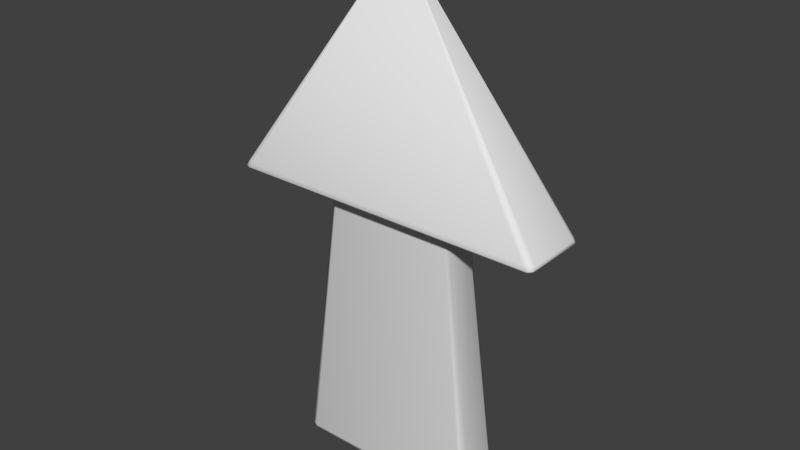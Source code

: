# Source: Arrow.blend  (saved by Blender 2.75.0; exported with 4.5.12 LTS)
import bpy
from mathutils import Matrix  # noqa: F401  (used for matrix-valued properties, if any)

bpy.ops.wm.read_factory_settings(use_empty=True)
scene = bpy.context.scene
scene.name = 'Scene'

# ---- collections
col_collection_1 = bpy.data.collections.new('Collection 1'); scene.collection.children.link(col_collection_1)

# ---- materials (node trees are filled in below, after node groups)
mat_material = bpy.data.materials.new('Material')
mat_material.alpha_threshold = 0.0
mat_material.use_transparent_shadow = False
mat_material.roughness = 0.5
mat_material.line_color = (0.0, 0.0, 0.0, 1.0)

# ---- material node trees

# ---- world
world_world = bpy.data.worlds.new('World'); scene.world = world_world
world_world.color = (0.05088, 0.05088, 0.05088)
world_world.use_sun_shadow = False
world_world.sun_shadow_jitter_overblur = 0.0
world_world.cycles.sampling_method = 'MANUAL'
world_world.cycles.sample_map_resolution = 256

# ---- meshes
me_cube = bpy.data.meshes.new('Cube')
me_cube.from_pydata([(-0.1415, -0.03404, 0.08178), (-0.2078, -0.05, -0.5), (0.2078, -0.05, -0.5), (0.1415, -0.03404, 0.08178), (-0.1415, 0.03404, 0.08178), (-0.2078, 0.05, -0.5), (0.2078, 0.05, -0.5), (0.1415, 0.03404, 0.08178), (-0.3465, -0.07361, 0.08896), (0.3465, -0.07361, 0.08896), (-0.3465, 0.07361, 0.08896), (0.3465, 0.07361, 0.08896), (-1.037e-07, -4.405e-08, 0.5835), (-1.037e-07, -4.405e-08, 0.5835), (-1.037e-07, -4.405e-08, 0.5835), (-1.037e-07, -4.405e-08, 0.5835)], [], [(0, 1, 2, 3), (4, 7, 6, 5), (0, 4, 5, 1), (1, 5, 6, 2), (2, 6, 7, 3), (4, 0, 8, 10), (11, 10, 14, 15), (7, 4, 10, 11), (3, 7, 11, 9), (0, 3, 9, 8), (14, 12, 13, 15), (10, 8, 12, 14), (9, 11, 15, 13), (8, 9, 13, 12)])
me_cube.polygons.foreach_set('use_smooth', [True] * 14)
_uv = me_cube.uv_layers.new(name='UVMap')
_uv.uv.foreach_set('vector', [0.7041, 0.537, 0.7999, 2.435e-07, 0.2001, 2.435e-07, 0.2959, 0.537, 0.7041, 0.537, 0.2959, 0.537, 0.2001, 4.87e-07, 0.7999, 0.0, 0.7041, 0.537, 0.7041, 0.537, 0.7999, 0.0, 0.7999, 2.435e-07, 0.7999, 2.435e-07, 0.7999, 0.0, 0.2001, 4.87e-07, 0.2001, 2.435e-07, 0.2001, 2.435e-07, 0.2001, 4.87e-07, 0.2959, 0.537, 0.2959, 0.537, 0.7041, 0.537, 0.7041, 0.537, 1.0, 0.5436, 1.0, 0.5436, 0.0, 0.5436, 1.0, 0.5436, 0.5, 1.0, 0.5, 1.0, 0.2959, 0.537, 0.7041, 0.537, 1.0, 0.5436, 0.0, 0.5436, 0.2959, 0.537, 0.2959, 0.537, 0.0, 0.5436, 1.904e-07, 0.5436, 0.7041, 0.537, 0.2959, 0.537, 1.904e-07, 0.5436, 1.0, 0.5436, 0.5, 1.0, 0.5, 1.0, 0.5, 1.0, 0.5, 1.0, 1.0, 0.5436, 1.0, 0.5436, 0.5, 1.0, 0.5, 1.0, 1.904e-07, 0.5436, 0.0, 0.5436, 0.5, 1.0, 0.5, 1.0, 1.0, 0.5436, 1.904e-07, 0.5436, 0.5, 1.0, 0.5, 1.0])
me_cube.materials.append(mat_material)
me_cube.use_remesh_preserve_volume = False
me_cube.use_remesh_preserve_attributes = False
me_cube.use_mirror_vertex_groups = False
me_cube.update()

# ---- objects
ob_arrow = bpy.data.objects.new('Arrow', me_cube)

# ---- transforms, parenting, visibility, modifiers, constraints
ob_arrow.location = (0.0, 0.0, 0.0)
ob_arrow.lock_rotations_4d = False
ob_arrow.empty_display_type = 'ARROWS'
ob_arrow.lineart.crease_threshold = 0.0
_m = ob_arrow.modifiers.new('Bevel', 'BEVEL')
_m.width = 0.0125
_m.width_pct = 0.0125
_m.segments = 2
_m.angle_limit = 0.5934
_m.use_clamp_overlap = False
_m.profile = 0.5429
_m.spread = 0.0

# ---- collection membership
col_collection_1.objects.link(ob_arrow)

# ---- scene / render settings (as saved in the file)
scene.frame_start = 1; scene.frame_end = 250; scene.frame_set(1)
scene.render.engine = 'BLENDER_EEVEE_NEXT'
scene.render.resolution_percentage = 50
scene.render.dither_intensity = 0.0
scene.cycles.use_denoising = False
scene.cycles.samples = 10
scene.cycles.sampling_pattern = 'TABULATED_SOBOL'
scene.cycles.light_sampling_threshold = 0.0
scene.cycles.use_adaptive_sampling = False
scene.cycles.use_light_tree = False
scene.cycles.blur_glossy = 0.0
scene.cycles.pixel_filter_type = 'GAUSSIAN'
scene.cycles.sample_clamp_indirect = 0.0
scene.view_settings.view_transform = 'Standard'
bpy.context.view_layer.update()

# ---- added for rendering (the .blend has no active camera and no usable light): camera, sun
cam_auto = bpy.data.cameras.new('AutoCamera')
cam_auto.lens = 50.0
cam_auto.sensor_width = 36.0
cam_auto.clip_end = 1000.0
ob_auto_camera = bpy.data.objects.new('AutoCamera', cam_auto)
scene.collection.objects.link(ob_auto_camera)
ob_auto_camera.location = (1.19186, -1.43023, 0.995217)
ob_auto_camera.rotation_euler = (1.09748, -7.21219e-08, 0.694738)
scene.camera = ob_auto_camera
light_auto_sun = bpy.data.lights.new('AutoSun', 'SUN')
light_auto_sun.energy = 3.0
light_auto_sun.angle = 0.0523599
ob_auto_sun = bpy.data.objects.new('AutoSun', light_auto_sun)
scene.collection.objects.link(ob_auto_sun)
ob_auto_sun.rotation_euler = (0.872665, 0.174533, 0.523599)
bpy.context.view_layer.update()
